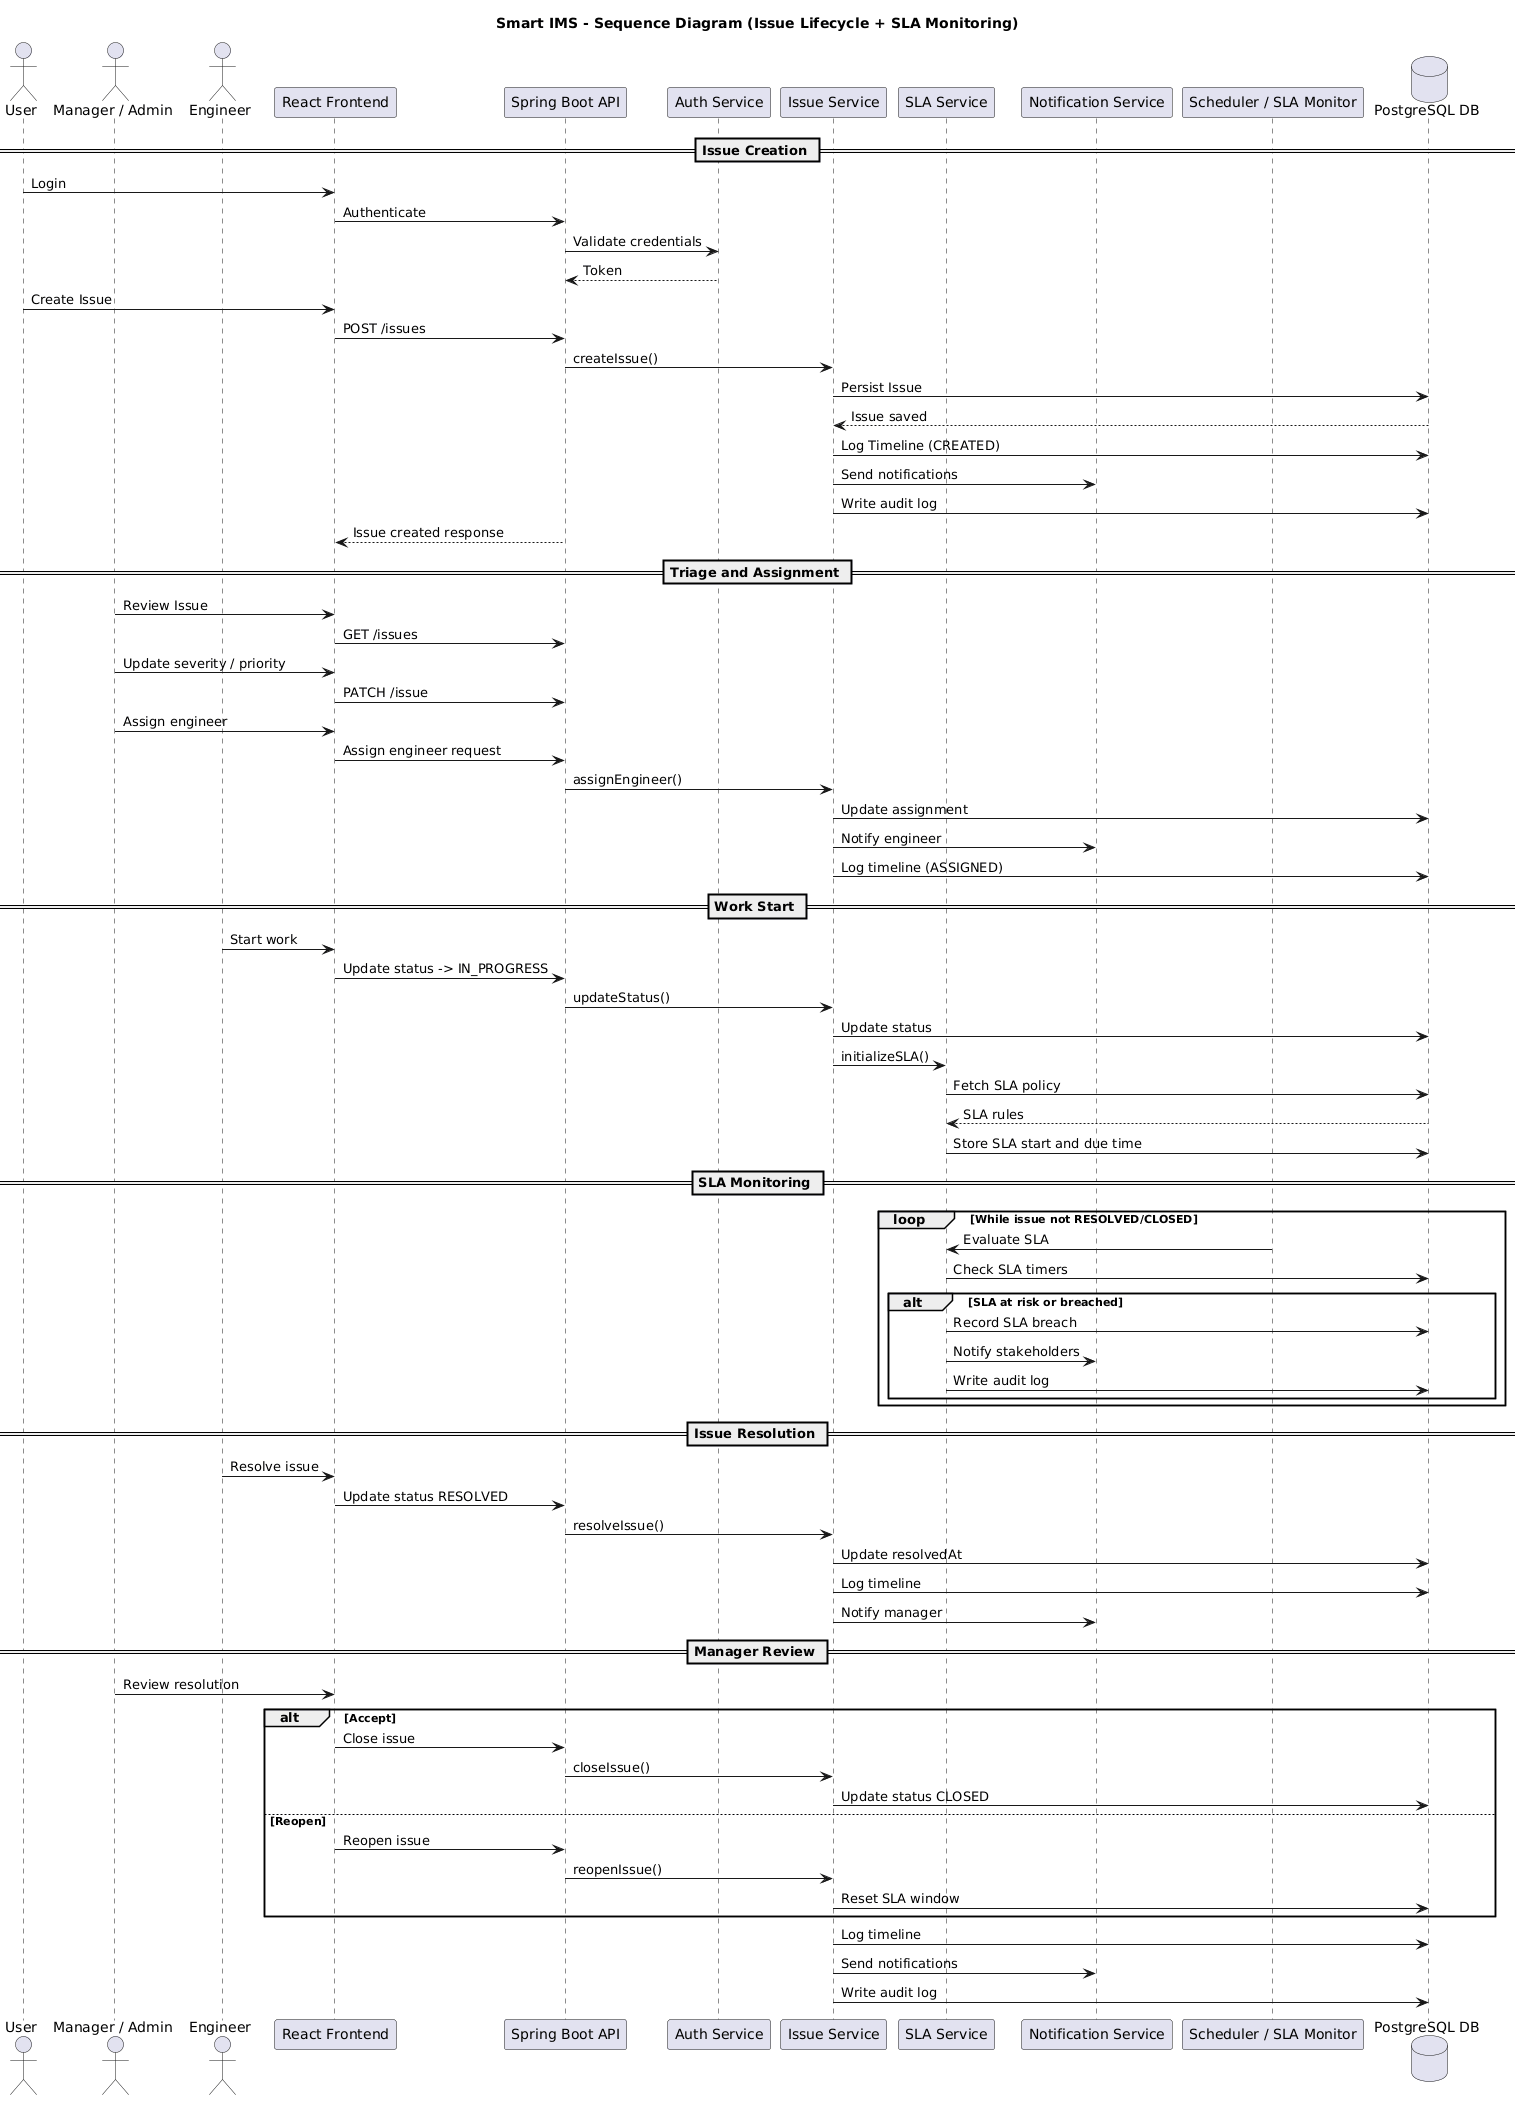

The diagram above was rendered by PlantUML. Its source (embedded in the PNG):
@startuml
title Smart IMS - Sequence Diagram (Issue Lifecycle + SLA Monitoring)

actor "User" as User
actor "Manager / Admin" as Manager
actor "Engineer" as Engineer

participant "React Frontend" as FE
participant "Spring Boot API" as API
participant "Auth Service" as AUTH
participant "Issue Service" as ISSUE
participant "SLA Service" as SLA
participant "Notification Service" as NOTIFY
participant "Scheduler / SLA Monitor" as SCHED
database "PostgreSQL DB" as DB

== Issue Creation ==

User -> FE : Login
FE -> API : Authenticate
API -> AUTH : Validate credentials
AUTH --> API : Token

User -> FE : Create Issue
FE -> API : POST /issues

API -> ISSUE : createIssue()
ISSUE -> DB : Persist Issue
DB --> ISSUE : Issue saved

ISSUE -> DB : Log Timeline (CREATED)
ISSUE -> NOTIFY : Send notifications
ISSUE -> DB : Write audit log

API --> FE : Issue created response

== Triage and Assignment ==

Manager -> FE : Review Issue
FE -> API : GET /issues

Manager -> FE : Update severity / priority
FE -> API : PATCH /issue

Manager -> FE : Assign engineer
FE -> API : Assign engineer request

API -> ISSUE : assignEngineer()
ISSUE -> DB : Update assignment

ISSUE -> NOTIFY : Notify engineer
ISSUE -> DB : Log timeline (ASSIGNED)

== Work Start ==

Engineer -> FE : Start work
FE -> API : Update status -> IN_PROGRESS

API -> ISSUE : updateStatus()
ISSUE -> DB : Update status

ISSUE -> SLA : initializeSLA()

SLA -> DB : Fetch SLA policy
DB --> SLA : SLA rules

SLA -> DB : Store SLA start and due time

== SLA Monitoring ==

loop While issue not RESOLVED/CLOSED
  SCHED -> SLA : Evaluate SLA
  SLA -> DB : Check SLA timers

  alt SLA at risk or breached
    SLA -> DB : Record SLA breach
    SLA -> NOTIFY : Notify stakeholders
    SLA -> DB : Write audit log
  end
end

== Issue Resolution ==

Engineer -> FE : Resolve issue
FE -> API : Update status RESOLVED

API -> ISSUE : resolveIssue()
ISSUE -> DB : Update resolvedAt

ISSUE -> DB : Log timeline
ISSUE -> NOTIFY : Notify manager

== Manager Review ==

Manager -> FE : Review resolution

alt Accept
  FE -> API : Close issue
  API -> ISSUE : closeIssue()
  ISSUE -> DB : Update status CLOSED
else Reopen
  FE -> API : Reopen issue
  API -> ISSUE : reopenIssue()
  ISSUE -> DB : Reset SLA window
end

ISSUE -> DB : Log timeline
ISSUE -> NOTIFY : Send notifications
ISSUE -> DB : Write audit log
@enduml